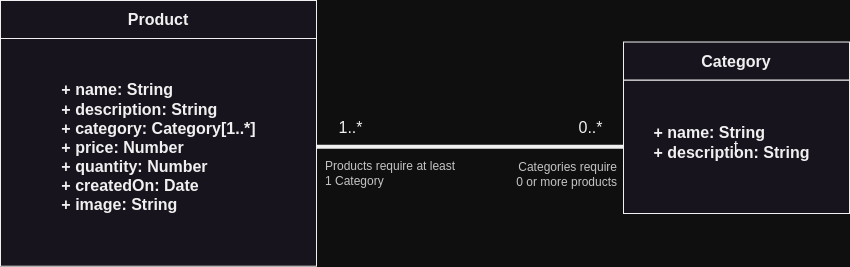

The diagram above was exported from draw.io. Its source (the exported page's mxGraphModel, read from the mxfile embedded in the PNG):
<mxGraphModel dx="1123" dy="1398" grid="0" gridSize="10" guides="1" tooltips="1" connect="1" arrows="1" fold="1" page="0" pageScale="1" pageWidth="850" pageHeight="1100" background="#0F0F0F" math="0" shadow="0">
  <root>
    <mxCell id="0" />
    <mxCell id="1" parent="0" />
    <mxCell id="gdbgHmjYFA2t4Nsj33Gk-9" value="1..*" style="text;html=1;align=center;verticalAlign=middle;resizable=0;points=[];autosize=1;strokeColor=none;fillColor=none;fontSize=16;" parent="1" vertex="1">
      <mxGeometry x="330" y="-9" width="42" height="31" as="geometry" />
    </mxCell>
    <mxCell id="gdbgHmjYFA2t4Nsj33Gk-10" value="0..*" style="text;html=1;align=center;verticalAlign=middle;resizable=0;points=[];autosize=1;strokeColor=none;fillColor=none;fontSize=16;" parent="1" vertex="1">
      <mxGeometry x="570" y="-9" width="42" height="31" as="geometry" />
    </mxCell>
    <mxCell id="gdbgHmjYFA2t4Nsj33Gk-12" value="" style="group;fontSize=16;" parent="1" connectable="0" vertex="1">
      <mxGeometry x="624" y="-102" width="226" height="195" as="geometry" />
    </mxCell>
    <mxCell id="gdbgHmjYFA2t4Nsj33Gk-5" value="t" style="rounded=0;whiteSpace=wrap;html=1;fontSize=16;" parent="gdbgHmjYFA2t4Nsj33Gk-12" vertex="1">
      <mxGeometry y="61.517857142857146" width="226" height="133.48214285714286" as="geometry" />
    </mxCell>
    <mxCell id="gdbgHmjYFA2t4Nsj33Gk-6" value="Category" style="rounded=0;whiteSpace=wrap;html=1;fontSize=16;fontStyle=1" parent="gdbgHmjYFA2t4Nsj33Gk-12" vertex="1">
      <mxGeometry y="23.52" width="226" height="38" as="geometry" />
    </mxCell>
    <mxCell id="gdbgHmjYFA2t4Nsj33Gk-7" value="&lt;div style=&quot;text-align: left; font-size: 16px;&quot;&gt;+ name: String&lt;/div&gt;&lt;div style=&quot;text-align: left; font-size: 16px;&quot;&gt;+ description: String&lt;/div&gt;" style="text;html=1;align=center;verticalAlign=middle;resizable=0;points=[];autosize=1;strokeColor=none;fillColor=none;fontSize=16;fontStyle=1" parent="gdbgHmjYFA2t4Nsj33Gk-12" vertex="1">
      <mxGeometry x="21" y="99.24107142857143" width="174" height="50" as="geometry" />
    </mxCell>
    <mxCell id="gdbgHmjYFA2t4Nsj33Gk-13" value="" style="group;fontSize=16;" parent="1" connectable="0" vertex="1">
      <mxGeometry x="1" y="-120" width="316" height="266" as="geometry" />
    </mxCell>
    <mxCell id="gdbgHmjYFA2t4Nsj33Gk-1" value="" style="rounded=0;whiteSpace=wrap;html=1;fontSize=16;" parent="gdbgHmjYFA2t4Nsj33Gk-13" vertex="1">
      <mxGeometry y="26.79379134860051" width="316" height="238.9262086513995" as="geometry" />
    </mxCell>
    <mxCell id="gdbgHmjYFA2t4Nsj33Gk-3" value="Product" style="rounded=0;whiteSpace=wrap;html=1;fontSize=16;fontStyle=1" parent="gdbgHmjYFA2t4Nsj33Gk-13" vertex="1">
      <mxGeometry width="316" height="38" as="geometry" />
    </mxCell>
    <mxCell id="gdbgHmjYFA2t4Nsj33Gk-4" value="&lt;div style=&quot;text-align: left; font-size: 16px;&quot;&gt;&lt;span style=&quot;background-color: initial; font-size: 16px;&quot;&gt;+ name: String&lt;/span&gt;&lt;/div&gt;&lt;div style=&quot;text-align: left; font-size: 16px;&quot;&gt;&lt;span style=&quot;background-color: initial; font-size: 16px;&quot;&gt;+ description: String&lt;/span&gt;&lt;/div&gt;&lt;div style=&quot;text-align: left; font-size: 16px;&quot;&gt;&lt;span style=&quot;background-color: initial;&quot;&gt;+ category: Category[1..*]&lt;/span&gt;&lt;/div&gt;&lt;div style=&quot;text-align: left; font-size: 16px;&quot;&gt;&lt;span style=&quot;background-color: initial;&quot;&gt;+ price: Number&lt;/span&gt;&lt;/div&gt;&lt;div style=&quot;text-align: left; font-size: 16px;&quot;&gt;&lt;span style=&quot;background-color: initial;&quot;&gt;+ quantity: Number&lt;/span&gt;&lt;/div&gt;&lt;div style=&quot;text-align: left; font-size: 16px;&quot;&gt;+ createdOn: Date&lt;/div&gt;&lt;div style=&quot;text-align: left; font-size: 16px;&quot;&gt;+ image: String&lt;/div&gt;" style="text;html=1;align=center;verticalAlign=middle;resizable=0;points=[];autosize=1;strokeColor=none;fillColor=none;fontSize=16;fontStyle=1" parent="gdbgHmjYFA2t4Nsj33Gk-13" vertex="1">
      <mxGeometry x="52" y="73.97994011508194" width="212" height="146" as="geometry" />
    </mxCell>
    <mxCell id="gdbgHmjYFA2t4Nsj33Gk-14" style="edgeStyle=orthogonalEdgeStyle;rounded=0;orthogonalLoop=1;jettySize=auto;html=1;entryX=0;entryY=0.5;entryDx=0;entryDy=0;fontSize=16;strokeWidth=4;endArrow=none;endFill=0;" parent="1" source="gdbgHmjYFA2t4Nsj33Gk-1" target="gdbgHmjYFA2t4Nsj33Gk-5" edge="1">
      <mxGeometry relative="1" as="geometry" />
    </mxCell>
    <mxCell id="8qZ7KFqBjnkZ2E0BJHof-1" value="Products require at least&lt;br&gt;1 Category" style="text;html=1;align=left;verticalAlign=middle;resizable=0;points=[];autosize=1;strokeColor=none;fillColor=none;fontColor=#C4C4C4;" parent="1" vertex="1">
      <mxGeometry x="324" y="32" width="148" height="41" as="geometry" />
    </mxCell>
    <mxCell id="8qZ7KFqBjnkZ2E0BJHof-2" value="Categories require &lt;br&gt;0 or more products" style="text;html=1;align=right;verticalAlign=middle;resizable=0;points=[];autosize=1;strokeColor=none;fillColor=none;fontColor=#C4C4C4;" parent="1" vertex="1">
      <mxGeometry x="500" y="33" width="119" height="41" as="geometry" />
    </mxCell>
  </root>
</mxGraphModel>